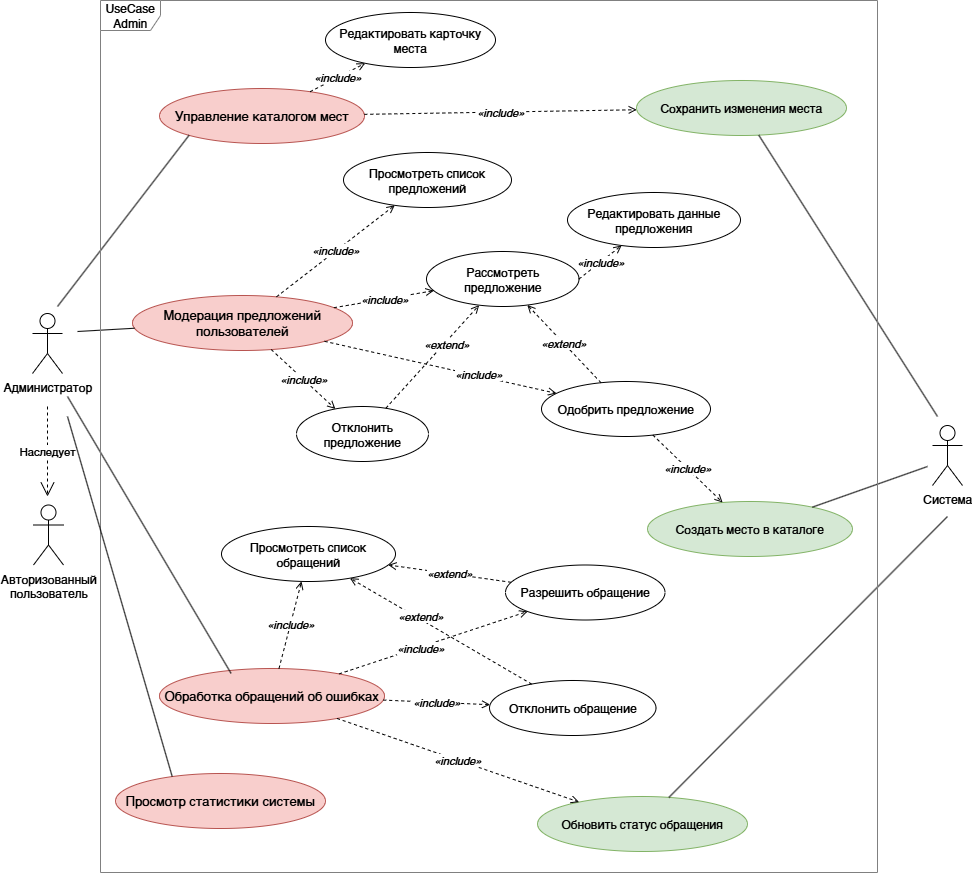

The diagram above was exported from draw.io. Its source (the exported page's mxGraphModel, read from the mxfile embedded in the PNG):
<mxGraphModel dx="1821" dy="1025" grid="0" gridSize="10" guides="1" tooltips="1" connect="1" arrows="1" fold="1" page="0" pageScale="1" pageWidth="1700" pageHeight="1200" math="0" shadow="0">
  <root>
    <mxCell id="0" />
    <mxCell id="1" parent="0" />
    <mxCell id="uc_catalog_mgmt" parent="1" style="ellipse;whiteSpace=wrap;html=1;fillColor=#f8cecc;strokeColor=#b85450;fontSize=13;" value="Управление каталогом мест" vertex="1">
      <mxGeometry height="55" width="205" x="172" y="142" as="geometry" />
    </mxCell>
    <mxCell id="uc_edit_place" parent="1" style="ellipse;whiteSpace=wrap;html=1;fontSize=12;" value="Редактировать карточку места" vertex="1">
      <mxGeometry height="55" width="170" x="338" y="66" as="geometry" />
    </mxCell>
    <mxCell id="sys_save_place" parent="1" style="ellipse;whiteSpace=wrap;html=1;fillColor=#d5e8d4;strokeColor=#82b366;fontSize=12;" value="Сохранить изменения места" vertex="1">
      <mxGeometry height="55" width="210" x="649" y="134" as="geometry" />
    </mxCell>
    <mxCell id="uc_moderate" parent="1" style="ellipse;whiteSpace=wrap;html=1;fillColor=#f8cecc;strokeColor=#b85450;fontSize=13;" value="Модерация предложений пользователей" vertex="1">
      <mxGeometry height="55" width="220" x="145" y="349" as="geometry" />
    </mxCell>
    <mxCell id="uc_view_sug" parent="1" style="ellipse;whiteSpace=wrap;html=1;fontSize=12;" value="Просмотреть список предложений" vertex="1">
      <mxGeometry height="55" width="168" x="356" y="206" as="geometry" />
    </mxCell>
    <mxCell id="uc_review_sug" parent="1" style="ellipse;whiteSpace=wrap;html=1;fontSize=12;" value="Рассмотреть предложение" vertex="1">
      <mxGeometry height="55" width="152.5" x="439" y="305" as="geometry" />
    </mxCell>
    <mxCell id="uc_approve" parent="1" style="ellipse;whiteSpace=wrap;html=1;fontSize=12;" value="Одобрить предложение" vertex="1">
      <mxGeometry height="55" width="169" x="554" y="435" as="geometry" />
    </mxCell>
    <mxCell id="uc_reject_sug" parent="1" style="ellipse;whiteSpace=wrap;html=1;fontSize=12;" value="Отклонить предложение" vertex="1">
      <mxGeometry height="55" width="132" x="309" y="460" as="geometry" />
    </mxCell>
    <mxCell id="sys_create_place" parent="1" style="ellipse;whiteSpace=wrap;html=1;fillColor=#d5e8d4;strokeColor=#82b366;fontSize=12;" value="Создать место в каталоге" vertex="1">
      <mxGeometry height="55" width="205" x="660" y="555" as="geometry" />
    </mxCell>
    <mxCell id="uc_reports_mgmt" parent="1" style="ellipse;whiteSpace=wrap;html=1;fillColor=#f8cecc;strokeColor=#b85450;fontSize=13;" value="Обработка обращений об ошибках" vertex="1">
      <mxGeometry height="55" width="225" x="172" y="722" as="geometry" />
    </mxCell>
    <mxCell id="uc_view_rep" parent="1" style="ellipse;whiteSpace=wrap;html=1;fontSize=12;" value="Просмотреть список обращений" vertex="1">
      <mxGeometry height="55" width="174" x="234" y="580" as="geometry" />
    </mxCell>
    <mxCell id="uc_resolve" parent="1" style="ellipse;whiteSpace=wrap;html=1;fontSize=12;" value="Разрешить обращение" vertex="1">
      <mxGeometry height="55" width="159.5" x="518" y="618.5" as="geometry" />
    </mxCell>
    <mxCell id="uc_reject_rep" parent="1" style="ellipse;whiteSpace=wrap;html=1;fontSize=12;" value="Отклонить обращение" vertex="1">
      <mxGeometry height="55" width="166.5" x="502" y="734" as="geometry" />
    </mxCell>
    <mxCell id="sys_status" parent="1" style="ellipse;whiteSpace=wrap;html=1;fillColor=#d5e8d4;strokeColor=#82b366;fontSize=12;" value="Обновить статус обращения" vertex="1">
      <mxGeometry height="55" width="210" x="550" y="850" as="geometry" />
    </mxCell>
    <mxCell id="uc_stats" parent="1" style="ellipse;whiteSpace=wrap;html=1;fillColor=#f8cecc;strokeColor=#b85450;fontSize=13;" value="Просмотр статистики системы" vertex="1">
      <mxGeometry height="55" width="210" x="128" y="827" as="geometry" />
    </mxCell>
    <mxCell id="e_a_cat" edge="1" parent="1" style="endArrow=none;html=1;entryX=0;entryY=1;entryDx=0;entryDy=0;" target="uc_catalog_mgmt">
      <mxGeometry relative="1" as="geometry">
        <mxPoint x="70" y="360" as="sourcePoint" />
      </mxGeometry>
    </mxCell>
    <mxCell id="e_a_mod" edge="1" parent="1" style="endArrow=none;html=1;" target="uc_moderate">
      <mxGeometry relative="1" as="geometry">
        <mxPoint x="90" y="385" as="sourcePoint" />
      </mxGeometry>
    </mxCell>
    <mxCell id="e_a_rep" edge="1" parent="1" style="endArrow=none;html=1;entryX=0.318;entryY=0.088;entryDx=0;entryDy=0;entryPerimeter=0;" target="uc_reports_mgmt">
      <mxGeometry relative="1" as="geometry">
        <mxPoint x="80" y="450" as="sourcePoint" />
      </mxGeometry>
    </mxCell>
    <mxCell id="e_s_save" edge="1" parent="1" style="endArrow=none;html=1;" target="sys_save_place">
      <mxGeometry relative="1" as="geometry">
        <mxPoint x="950" y="470" as="sourcePoint" />
      </mxGeometry>
    </mxCell>
    <mxCell id="e_s_create" edge="1" parent="1" style="endArrow=none;html=1;" target="sys_create_place">
      <mxGeometry relative="1" as="geometry">
        <mxPoint x="940" y="520" as="sourcePoint" />
      </mxGeometry>
    </mxCell>
    <mxCell id="e_s_status" edge="1" parent="1" style="endArrow=none;html=1;" target="sys_status">
      <mxGeometry relative="1" as="geometry">
        <mxPoint x="960" y="570" as="sourcePoint" />
      </mxGeometry>
    </mxCell>
    <mxCell id="ei_cat_edit" edge="1" parent="1" source="uc_catalog_mgmt" style="dashed=1;endArrow=open;endFill=0;html=1;fontSize=11;fontStyle=2;" target="uc_edit_place" value="«include»">
      <mxGeometry relative="1" as="geometry" />
    </mxCell>
    <mxCell id="ei_cat_sys" edge="1" parent="1" source="uc_catalog_mgmt" style="dashed=1;endArrow=open;endFill=0;html=1;fontSize=11;fontStyle=2;" target="sys_save_place" value="«include»">
      <mxGeometry relative="1" as="geometry" />
    </mxCell>
    <mxCell id="ei_mod_view" edge="1" parent="1" source="uc_moderate" style="dashed=1;endArrow=open;endFill=0;html=1;fontSize=11;fontStyle=2;" target="uc_view_sug" value="«include»">
      <mxGeometry relative="1" as="geometry" />
    </mxCell>
    <mxCell id="ei_mod_review" edge="1" parent="1" source="uc_moderate" style="dashed=1;endArrow=open;endFill=0;html=1;fontSize=11;fontStyle=2;" target="uc_review_sug" value="«include»">
      <mxGeometry relative="1" as="geometry" />
    </mxCell>
    <mxCell id="ei_mod_app" edge="1" parent="1" source="uc_moderate" style="dashed=1;endArrow=open;endFill=0;html=1;fontSize=11;fontStyle=2;" target="uc_approve" value="«include»">
      <mxGeometry relative="1" x="0.3263" y="1" as="geometry">
        <mxPoint as="offset" />
      </mxGeometry>
    </mxCell>
    <mxCell id="ei_mod_rej" edge="1" parent="1" source="uc_moderate" style="dashed=1;endArrow=open;endFill=0;html=1;fontSize=11;fontStyle=2;" target="uc_reject_sug" value="«include»">
      <mxGeometry relative="1" as="geometry" />
    </mxCell>
    <mxCell id="ei_app_sys" edge="1" parent="1" source="uc_approve" style="dashed=1;endArrow=open;endFill=0;html=1;fontSize=11;fontStyle=2;" target="sys_create_place" value="«include»">
      <mxGeometry relative="1" as="geometry" />
    </mxCell>
    <mxCell id="ei_rep_view" edge="1" parent="1" source="uc_reports_mgmt" style="dashed=1;endArrow=open;endFill=0;html=1;fontSize=11;fontStyle=2;" target="uc_view_rep" value="«include»">
      <mxGeometry relative="1" as="geometry" />
    </mxCell>
    <mxCell id="ei_rep_resolve" edge="1" parent="1" source="uc_reports_mgmt" style="dashed=1;endArrow=open;endFill=0;html=1;fontSize=11;fontStyle=2;" target="uc_resolve" value="«include»">
      <mxGeometry relative="1" x="-0.1412" y="-1" as="geometry">
        <mxPoint as="offset" />
      </mxGeometry>
    </mxCell>
    <mxCell id="ei_rep_reject" edge="1" parent="1" source="uc_reports_mgmt" style="dashed=1;endArrow=open;endFill=0;html=1;fontSize=11;fontStyle=2;" target="uc_reject_rep" value="«include»">
      <mxGeometry relative="1" as="geometry" />
    </mxCell>
    <mxCell id="ei_rep_sys" edge="1" parent="1" source="uc_reports_mgmt" style="dashed=1;endArrow=open;endFill=0;html=1;fontSize=11;fontStyle=2;" target="sys_status" value="«include»">
      <mxGeometry relative="1" as="geometry" />
    </mxCell>
    <mxCell id="ee_app_review" edge="1" parent="1" source="uc_approve" style="dashed=1;endArrow=open;endFill=0;html=1;fontSize=11;fontStyle=2;strokeColor=light-dark(#000000,#000000);" target="uc_review_sug" value="«extend»">
      <mxGeometry relative="1" as="geometry" />
    </mxCell>
    <mxCell id="ee_rej_review" edge="1" parent="1" source="uc_reject_sug" style="dashed=1;endArrow=open;endFill=0;html=1;fontSize=11;fontStyle=2;strokeColor=light-dark(#000000,#000000);" target="uc_review_sug" value="«extend»">
      <mxGeometry relative="1" x="0.2725" y="-2" as="geometry">
        <mxPoint as="offset" />
      </mxGeometry>
    </mxCell>
    <mxCell id="ee_resolve_view" edge="1" parent="1" source="uc_resolve" style="dashed=1;endArrow=open;endFill=0;html=1;fontSize=11;fontStyle=2;strokeColor=light-dark(#000000,#000000);" target="uc_view_rep" value="«extend»">
      <mxGeometry relative="1" as="geometry" />
    </mxCell>
    <mxCell id="ee_reject_view" edge="1" parent="1" source="uc_reject_rep" style="dashed=1;endArrow=open;endFill=0;html=1;fontSize=11;fontStyle=2;strokeColor=light-dark(#000000,#000000);" target="uc_view_rep" value="«extend»">
      <mxGeometry relative="1" x="0.2401" y="-3" as="geometry">
        <mxPoint as="offset" />
      </mxGeometry>
    </mxCell>
    <mxCell id="WZH6vtaog9QjNtD75yCQ-1" parent="1" style="shape=umlActor;verticalLabelPosition=bottom;verticalAlign=top;html=1;" value="Администратор" vertex="1">
      <mxGeometry height="60" width="30" x="45" y="367" as="geometry" />
    </mxCell>
    <mxCell id="WZH6vtaog9QjNtD75yCQ-2" parent="1" style="shape=umlActor;verticalLabelPosition=bottom;verticalAlign=top;html=1;" value="Авторизованный&lt;div&gt;пользователь&lt;/div&gt;" vertex="1">
      <mxGeometry height="60" width="30" x="46" y="558.5" as="geometry" />
    </mxCell>
    <mxCell id="WZH6vtaog9QjNtD75yCQ-3" edge="1" parent="1" style="endArrow=open;endSize=12;dashed=1;html=1;rounded=0;" value="Наследует">
      <mxGeometry relative="1" width="160" as="geometry">
        <mxPoint x="60" y="460" as="sourcePoint" />
        <mxPoint x="60" y="550" as="targetPoint" />
      </mxGeometry>
    </mxCell>
    <mxCell id="WZH6vtaog9QjNtD75yCQ-5" parent="1" style="shape=umlActor;verticalLabelPosition=bottom;verticalAlign=top;html=1;" value="Система" vertex="1">
      <mxGeometry height="60" width="30" x="945" y="479" as="geometry" />
    </mxCell>
    <mxCell id="WZH6vtaog9QjNtD75yCQ-6" parent="1" style="shape=umlFrame;whiteSpace=wrap;html=1;pointerEvents=0;strokeColor=#808080;" value="UseCase&lt;div&gt;Admin&lt;/div&gt;" vertex="1">
      <mxGeometry height="872" width="777" x="113" y="54" as="geometry" />
    </mxCell>
    <mxCell id="WZH6vtaog9QjNtD75yCQ-7" edge="1" parent="1" source="uc_stats" style="endArrow=none;html=1;rounded=0;exitX=0.27;exitY=0.055;exitDx=0;exitDy=0;exitPerimeter=0;" value="">
      <mxGeometry height="50" relative="1" width="50" as="geometry">
        <mxPoint x="450" y="530" as="sourcePoint" />
        <mxPoint x="80" y="470" as="targetPoint" />
      </mxGeometry>
    </mxCell>
    <mxCell id="WZH6vtaog9QjNtD75yCQ-10" parent="1" style="ellipse;whiteSpace=wrap;html=1;fontSize=12;" value="Редактировать данные предложения" vertex="1">
      <mxGeometry height="55" width="173" x="580" y="246" as="geometry" />
    </mxCell>
    <mxCell id="WZH6vtaog9QjNtD75yCQ-11" edge="1" parent="1" source="uc_review_sug" style="dashed=1;endArrow=open;endFill=0;html=1;fontSize=11;fontStyle=2;exitX=1;exitY=0.5;exitDx=0;exitDy=0;" target="WZH6vtaog9QjNtD75yCQ-10" value="«include»">
      <mxGeometry relative="1" as="geometry">
        <mxPoint x="621" y="341.5" as="sourcePoint" />
      </mxGeometry>
    </mxCell>
  </root>
</mxGraphModel>